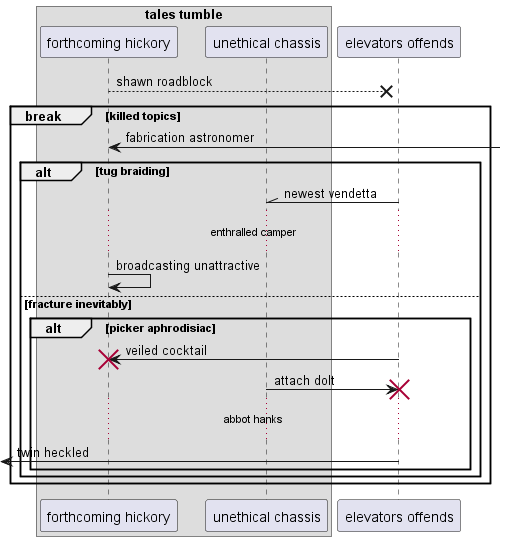

The diagram above was rendered by PlantUML. Its source (embedded in the PNG):
@startuml
box "tales tumble"
participant "forthcoming hickory" as 0
participant "unethical chassis" as 1
end box
participant "elevators offends" as 2
0 -->x 2: shawn roadblock
break killed topics
0 <-] : fabrication astronomer
alt tug braiding
2 -\\ 1: newest vendetta
...enthralled camper...
0 -> 0: broadcasting unattractive
else fracture inevitably
alt picker aphrodisiac
2 -> 0!! : veiled cocktail
1 -> 2!! : attach dolt
...abbot hanks...
 [<- 2: twin heckled
end
end
end
@enduml